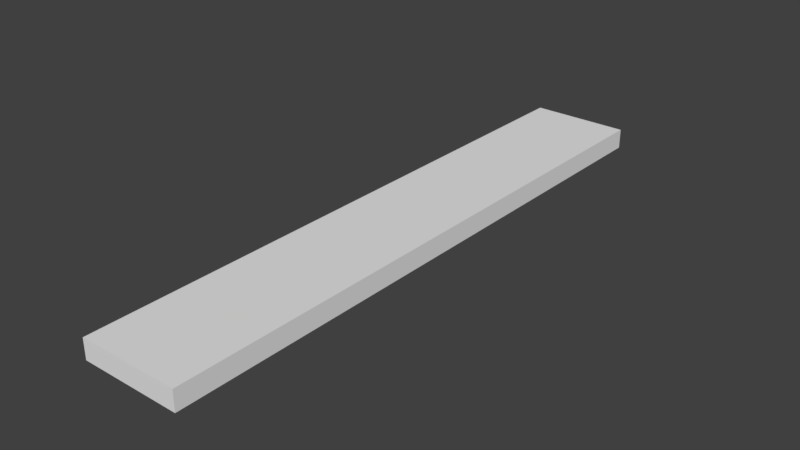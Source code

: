 # Source: jenga.blend  (saved by Blender 2.79.0; exported with 4.5.12 LTS)
import bpy
from mathutils import Matrix  # noqa: F401  (used for matrix-valued properties, if any)

bpy.ops.wm.read_factory_settings(use_empty=True)
scene = bpy.context.scene
scene.name = 'Scene'

# ---- collections
col_collection_1 = bpy.data.collections.new('Collection 1'); scene.collection.children.link(col_collection_1)

# ---- materials (node trees are filled in below, after node groups)
mat_material = bpy.data.materials.new('Material')
mat_material.alpha_threshold = 0.0
mat_material.use_transparent_shadow = False
mat_material.roughness = 0.5
mat_material.line_color = (0.0, 0.0, 0.0, 1.0)

# ---- material node trees

# ---- world
world_world = bpy.data.worlds.new('World'); scene.world = world_world
world_world.color = (0.05088, 0.05088, 0.05088)
world_world.use_sun_shadow = False
world_world.sun_shadow_jitter_overblur = 0.0
world_world.cycles.sampling_method = 'MANUAL'

# ---- meshes
me_cube = bpy.data.meshes.new('Cube')
me_cube.from_pydata([(1.0, 1.0, -1.0), (1.0, -1.0, -1.0), (-1.0, -1.0, -1.0), (-1.0, 1.0, -1.0), (1.0, 1.0, 1.0), (1.0, -1.0, 1.0), (-1.0, -1.0, 1.0), (-1.0, 1.0, 1.0)], [], [(0, 1, 2, 3), (4, 7, 6, 5), (0, 4, 5, 1), (1, 5, 6, 2), (2, 6, 7, 3), (4, 0, 3, 7)])
me_cube.materials.append(mat_material)
me_cube.use_remesh_preserve_volume = False
me_cube.use_remesh_preserve_attributes = False
me_cube.use_mirror_vertex_groups = False
me_cube.update()

# ---- objects
ob_cube = bpy.data.objects.new('Cube', me_cube)

# ---- transforms, parenting, visibility, modifiers, constraints
ob_cube.location = (0.0, 0.0, 0.0)
ob_cube.scale = (1.0, 6.0, 0.2)
ob_cube.lock_rotations_4d = False
ob_cube.empty_display_type = 'ARROWS'
ob_cube.lineart.crease_threshold = 0.0

# ---- collection membership
col_collection_1.objects.link(ob_cube)

# ---- scene / render settings (as saved in the file)
scene.frame_start = 1; scene.frame_end = 250; scene.frame_set(1)
scene.render.engine = 'BLENDER_EEVEE_NEXT'
scene.render.resolution_percentage = 50
scene.render.dither_intensity = 0.0
scene.cycles.use_denoising = False
scene.cycles.samples = 128
scene.cycles.sampling_pattern = 'TABULATED_SOBOL'
scene.cycles.use_adaptive_sampling = False
scene.cycles.use_light_tree = False
scene.cycles.blur_glossy = 0.0
scene.cycles.sample_clamp_indirect = 0.0
scene.view_settings.view_transform = 'Standard'
bpy.context.view_layer.update()

# ---- added for rendering (the .blend has no active camera and no usable light): camera, sun
cam_auto = bpy.data.cameras.new('AutoCamera')
cam_auto.lens = 50.0
cam_auto.sensor_width = 36.0
cam_auto.clip_end = 1000.0
ob_auto_camera = bpy.data.objects.new('AutoCamera', cam_auto)
scene.collection.objects.link(ob_auto_camera)
ob_auto_camera.location = (11.2619, -13.5143, 9.00955)
ob_auto_camera.rotation_euler = (1.09748, -7.21219e-08, 0.694738)
scene.camera = ob_auto_camera
light_auto_sun = bpy.data.lights.new('AutoSun', 'SUN')
light_auto_sun.energy = 3.0
light_auto_sun.angle = 0.0523599
ob_auto_sun = bpy.data.objects.new('AutoSun', light_auto_sun)
scene.collection.objects.link(ob_auto_sun)
ob_auto_sun.rotation_euler = (0.872665, 0.174533, 0.523599)
bpy.context.view_layer.update()
